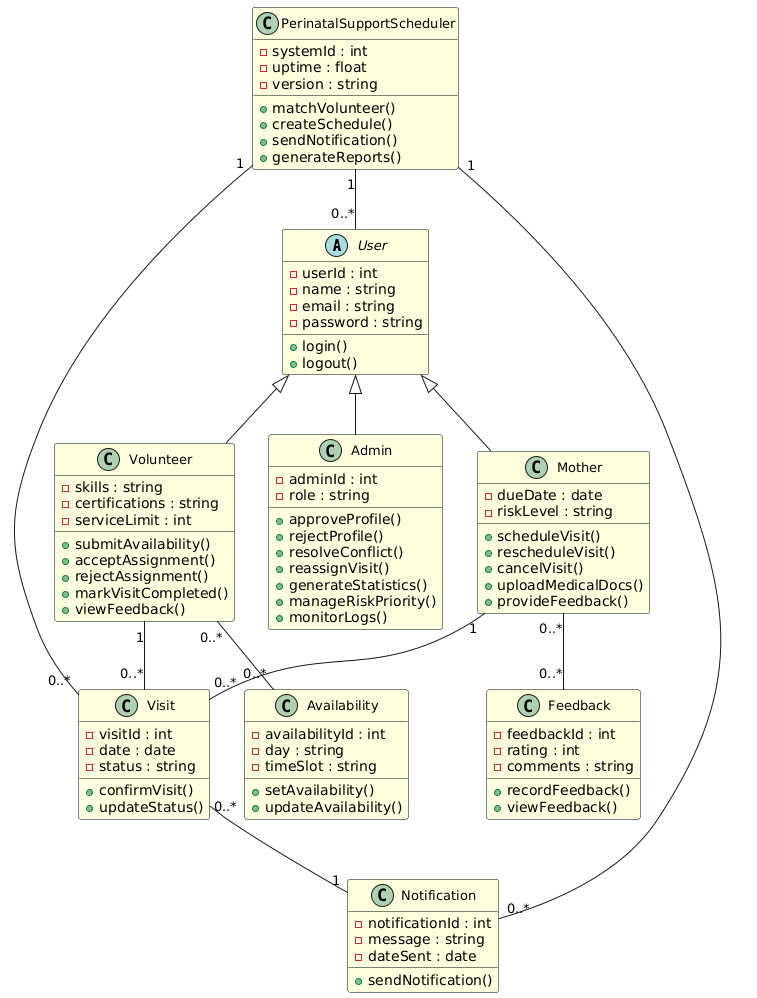

The diagram above was rendered by PlantUML. Its source (embedded in the PNG):
@startuml
skinparam class {
  BackgroundColor LightYellow
  BorderColor Black
  FontSize 13
}

' Abstract superclass
abstract class User {
  -userId : int
  -name : string
  -email : string
  -password : string
  +login()
  +logout()
}

class Mother {
  -dueDate : date
  -riskLevel : string
  +scheduleVisit()
  +rescheduleVisit()
  +cancelVisit()
  +uploadMedicalDocs()
  +provideFeedback()
}

class Volunteer {
  -skills : string
  -certifications : string
  -serviceLimit : int
  +submitAvailability()
  +acceptAssignment()
  +rejectAssignment()
  +markVisitCompleted()
  +viewFeedback()
}

class Admin {
  -adminId : int
  -role : string
  +approveProfile()
  +rejectProfile()
  +resolveConflict()
  +reassignVisit()
  +generateStatistics()
  +manageRiskPriority()
  +monitorLogs()
}

class Visit {
  -visitId : int
  -date : date
  -status : string
  +confirmVisit()
  +updateStatus()
}

class Availability {
  -availabilityId : int
  -day : string
  -timeSlot : string
  +setAvailability()
  +updateAvailability()
}

class Notification {
  -notificationId : int
  -message : string
  -dateSent : date
  +sendNotification()
}

class Feedback {
  -feedbackId : int
  -rating : int
  -comments : string
  +recordFeedback()
  +viewFeedback()
}

class PerinatalSupportScheduler {
  -systemId : int
  -uptime : float
  -version : string
  +matchVolunteer()
  +createSchedule()
  +sendNotification()
  +generateReports()
}

' Inheritance
User <|-- Mother
User <|-- Volunteer
User <|-- Admin

' Associations
Mother "1" -- "0..*" Visit
Volunteer "1" -- "0..*" Visit
Visit "0..*" -- "1" Notification
Mother "0..*" -- "0..*" Feedback
Volunteer "0..*" -- "0..*" Availability

' System associations
PerinatalSupportScheduler "1" -- "0..*" Visit
PerinatalSupportScheduler "1" -- "0..*" Notification
PerinatalSupportScheduler "1" -- "0..*" User
@enduml